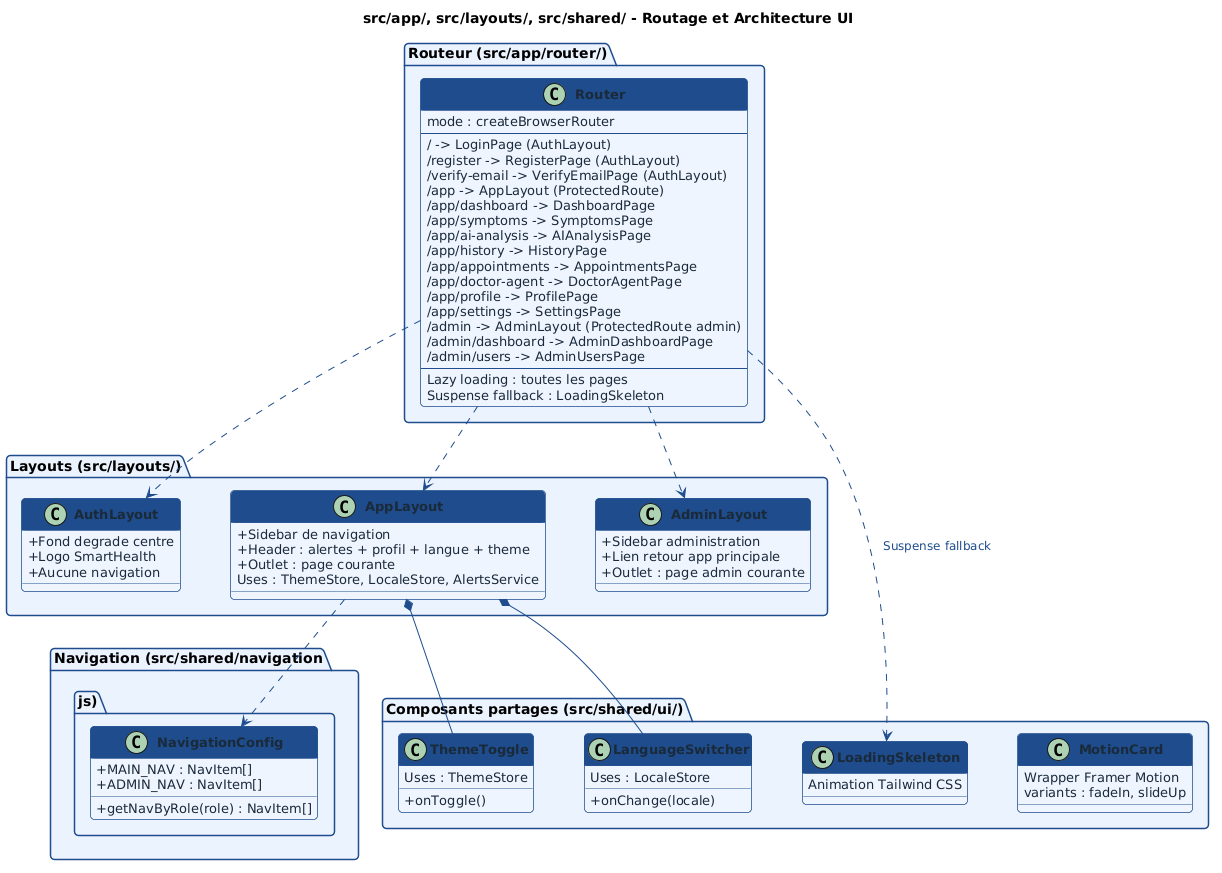

The diagram above was rendered by PlantUML. Its source (embedded in the PNG):
@startuml
skinparam backgroundColor #FFFFFF
skinparam classBackgroundColor #EEF4FF
skinparam classBorderColor #1E4D8C
skinparam classHeaderBackgroundColor #1E4D8C
skinparam classFontColor #FFFFFF
skinparam classFontSize 14
skinparam classFontStyle bold
skinparam classAttributeFontSize 13
skinparam classAttributeFontColor #1a2a3a
skinparam classAttributeIconSize 0
skinparam arrowColor #1E4D8C
skinparam arrowFontColor #1E4D8C
skinparam arrowFontSize 12
skinparam noteFontColor #444444
skinparam noteFontSize 12
skinparam noteBackgroundColor #FFFBF0
skinparam noteBorderColor #C8A000
skinparam shadowing false
skinparam roundcorner 8
skinparam packageBackgroundColor #EBF3FF
skinparam packageBorderColor #1E4D8C
skinparam packageFontSize 14
skinparam packageFontStyle bold
skinparam nodeSep 50
skinparam rankSep 60
title src/app/, src/layouts/, src/shared/ - Routage et Architecture UI

package "Routeur (src/app/router/)" {
  class Router {
    mode : createBrowserRouter
    --
    / -> LoginPage (AuthLayout)
    /register -> RegisterPage (AuthLayout)
    /verify-email -> VerifyEmailPage (AuthLayout)
    /app -> AppLayout (ProtectedRoute)
    /app/dashboard -> DashboardPage
    /app/symptoms -> SymptomsPage
    /app/ai-analysis -> AIAnalysisPage
    /app/history -> HistoryPage
    /app/appointments -> AppointmentsPage
    /app/doctor-agent -> DoctorAgentPage
    /app/profile -> ProfilePage
    /app/settings -> SettingsPage
    /admin -> AdminLayout (ProtectedRoute admin)
    /admin/dashboard -> AdminDashboardPage
    /admin/users -> AdminUsersPage
    --
    Lazy loading : toutes les pages
    Suspense fallback : LoadingSkeleton
  }
}

package "Layouts (src/layouts/)" {
  class AuthLayout {
    + Fond degrade centre
    + Logo SmartHealth
    + Aucune navigation
  }
  class AppLayout {
    + Sidebar de navigation
    + Header : alertes + profil + langue + theme
    + Outlet : page courante
    Uses : ThemeStore, LocaleStore, AlertsService
  }
  class AdminLayout {
    + Sidebar administration
    + Lien retour app principale
    + Outlet : page admin courante
  }
}

package "Composants partages (src/shared/ui/)" {
  class LanguageSwitcher {
    + onChange(locale)
    Uses : LocaleStore
  }
  class ThemeToggle {
    + onToggle()
    Uses : ThemeStore
  }
  class LoadingSkeleton {
    Animation Tailwind CSS
  }
  class MotionCard {
    Wrapper Framer Motion
    variants : fadeIn, slideUp
  }
}

package "Navigation (src/shared/navigation.js)" {
  class NavigationConfig {
    + MAIN_NAV : NavItem[]
    + ADMIN_NAV : NavItem[]
    + getNavByRole(role) : NavItem[]
  }
}

Router ..> AuthLayout
Router ..> AppLayout
Router ..> AdminLayout
AppLayout *-- LanguageSwitcher
AppLayout *-- ThemeToggle
AppLayout ..> NavigationConfig
Router ..> LoadingSkeleton : Suspense fallback
@enduml